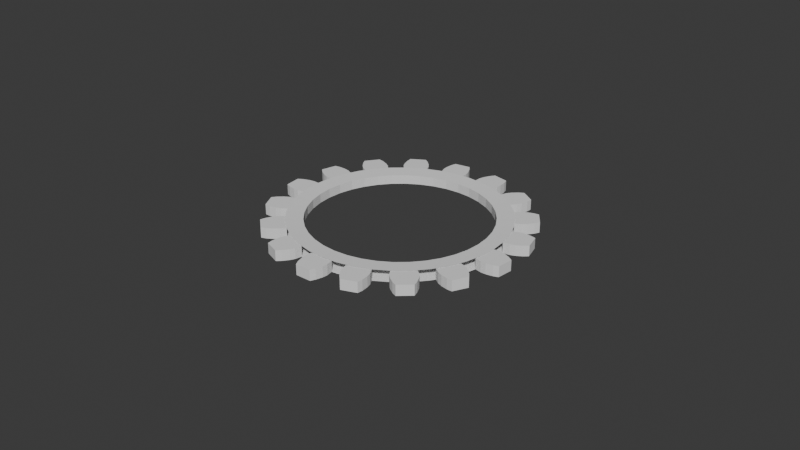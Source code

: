 # Source: gear_1.blend  (saved by Blender 4.4.30; exported with 4.5.12 LTS)
import bpy
from mathutils import Matrix  # noqa: F401  (used for matrix-valued properties, if any)

bpy.ops.wm.read_factory_settings(use_empty=True)
scene = bpy.context.scene
scene.name = 'Scene'

# ---- collections
col_collection = bpy.data.collections.new('Collection'); scene.collection.children.link(col_collection)
col_cog_wheel_twister = bpy.data.collections.new('Cog-wheel-twister'); scene.collection.children.link(col_cog_wheel_twister)

# ---- world
world_world = bpy.data.worlds.new('World'); scene.world = world_world
world_world.use_nodes = True; world_world.node_tree.nodes.clear()
_N = world_world.node_tree.nodes; _L = world_world.node_tree.links
n0 = _N.new('ShaderNodeOutputWorld'); n0.name = 'World Output'; n0.location = (300, 300)
n1 = _N.new('ShaderNodeBackground'); n1.name = 'Background'; n1.location = (10, 300)
n1.inputs[0].default_value = (0.05088, 0.05088, 0.05088, 1.0)
_L.new(n1.outputs[0], n0.inputs[0])
n0.is_active_output = True
world_world.color = (0.05088, 0.05088, 0.05088)
world_world.sun_shadow_jitter_overblur = 0.0

# ---- meshes
me_cube_001 = bpy.data.meshes.new('Cube.001')
me_cube_001.from_pydata([(-0.6142, 2.144, 1.0), (-1.101, -0.02732, 1.0), (-1.101, -0.02907, 0.5), (-1.101, -0.02907, 0.0), (-1.132, 0.6119, 1.0), (-1.042, 1.085, 1.0), (-0.8309, 1.707, 1.0), (-0.6142, 2.144, 0.5), (-0.6142, 2.144, 0.0), (-1.132, 0.6119, 0.0), (-1.042, 1.085, 0.0), (-0.8309, 1.707, 0.0), (-1.132, 0.6119, 0.5), (-1.042, 1.085, 0.5), (-0.8309, 1.707, 0.5), (0.6142, 2.144, 1.0), (1.12, -0.02732, 1.0), (1.12, -0.02907, 0.5), (1.12, -0.02907, 0.0), (1.132, 0.6119, 1.0), (1.042, 1.085, 1.0), (0.8309, 1.707, 1.0), (0.6142, 2.144, 0.5), (0.6142, 2.144, 0.0), (1.132, 0.6119, 0.0), (1.042, 1.085, 0.0), (0.8309, 1.707, 0.0), (1.132, 0.6119, 0.5), (1.042, 1.085, 0.5), (0.8309, 1.707, 0.5)], [], [(14, 6, 0, 7), (11, 14, 7, 8), (3, 2, 12, 9), (9, 12, 13, 10), (10, 13, 14, 11), (2, 1, 4, 12), (12, 4, 5, 13), (13, 5, 6, 14), (29, 22, 15, 21), (7, 0, 15, 22, 23, 8), (26, 23, 22, 29), (18, 24, 27, 17), (24, 25, 28, 27), (25, 26, 29, 28), (17, 27, 19, 16), (27, 28, 20, 19), (28, 29, 21, 20), (2, 3, 18, 17, 16, 1), (0, 6, 5, 4, 1, 16, 19, 20, 21, 15), (8, 23, 26, 25, 24, 18, 3, 9, 10, 11)])
_uv = me_cube_001.uv_layers.new(name='UVMap')
_uv.uv.foreach_set('vector', [0.5625, 0.6875, 0.625, 0.6875, 0.625, 0.75, 0.5625, 0.75, 0.5, 0.6875, 0.5625, 0.6875, 0.5625, 0.75, 0.5, 0.75, 0.5, 0.5, 0.5625, 0.5, 0.5625, 0.5625, 0.5, 0.5625, 0.5, 0.5625, 0.5625, 0.5625, 0.5625, 0.625, 0.5, 0.625, 0.5, 0.625, 0.5625, 0.625, 0.5625, 0.6875, 0.5, 0.6875, 0.5625, 0.5, 0.625, 0.5, 0.625, 0.5625, 0.5625, 0.5625, 0.5625, 0.5625, 0.625, 0.5625, 0.625, 0.625, 0.5625, 0.625, 0.5625, 0.625, 0.625, 0.625, 0.625, 0.6875, 0.5625, 0.6875, 0.5625, 0.6875, 0.5625, 0.75, 0.625, 0.75, 0.625, 0.6875, 0.5625, 0.75, 0.625, 0.75, 0.625, 0.75, 0.5625, 0.75, 0.5, 0.75, 0.5, 0.75, 0.5, 0.6875, 0.5, 0.75, 0.5625, 0.75, 0.5625, 0.6875, 0.5, 0.5, 0.5, 0.5625, 0.5625, 0.5625, 0.5625, 0.5, 0.5, 0.5625, 0.5, 0.625, 0.5625, 0.625, 0.5625, 0.5625, 0.5, 0.625, 0.5, 0.6875, 0.5625, 0.6875, 0.5625, 0.625, 0.5625, 0.5, 0.5625, 0.5625, 0.625, 0.5625, 0.625, 0.5, 0.5625, 0.5625, 0.5625, 0.625, 0.625, 0.625, 0.625, 0.5625, 0.5625, 0.625, 0.5625, 0.6875, 0.625, 0.6875, 0.625, 0.625, 0.5625, 0.5, 0.5, 0.5, 0.5, 0.5, 0.5625, 0.5, 0.625, 0.5, 0.625, 0.5, 0.625, 0.75, 0.625, 0.6875, 0.625, 0.625, 0.625, 0.5625, 0.625, 0.5, 0.625, 0.5, 0.625, 0.5625, 0.625, 0.625, 0.625, 0.6875, 0.625, 0.75, 0.5, 0.75, 0.5, 0.75, 0.5, 0.6875, 0.5, 0.625, 0.5, 0.5625, 0.5, 0.5, 0.5, 0.5, 0.5, 0.5625, 0.5, 0.625, 0.5, 0.6875])
me_cube_001.update()
me_circle_003 = bpy.data.meshes.new('Circle.003')
me_circle_003.from_pydata([(0.0, 1.0, 0.0), (-0.1564, 0.9877, 0.0), (-0.309, 0.9511, 0.0), (-0.454, 0.891, 0.0), (-0.5878, 0.809, 0.0), (-0.7071, 0.7071, 0.0), (-0.809, 0.5878, 0.0), (-0.891, 0.454, 0.0), (-0.9511, 0.309, 0.0), (-0.9877, 0.1564, 0.0), (-1.0, 0.0, 0.0), (-0.9877, -0.1564, 0.0), (-0.9511, -0.309, 0.0), (-0.891, -0.454, 0.0), (-0.809, -0.5878, 0.0), (-0.7071, -0.7071, 0.0), (-0.5878, -0.809, 0.0), (-0.454, -0.891, 0.0), (-0.309, -0.9511, 0.0), (-0.1564, -0.9877, 0.0), (0.0, -1.0, 0.0), (0.1564, -0.9877, 0.0), (0.309, -0.9511, 0.0), (0.454, -0.891, 0.0), (0.5878, -0.809, 0.0), (0.7071, -0.7071, 0.0), (0.809, -0.5878, 0.0), (0.891, -0.454, 0.0), (0.9511, -0.309, 0.0), (0.9877, -0.1564, 0.0), (1.0, 0.0, 0.0), (0.9877, 0.1564, 0.0), (0.9511, 0.309, 0.0), (0.891, 0.454, 0.0), (0.809, 0.5878, 0.0), (0.7071, 0.7071, 0.0), (0.5878, 0.809, 0.0), (0.454, 0.891, 0.0), (0.309, 0.9511, 0.0), (0.1564, 0.9877, 0.0), (0.0, 1.0, 0.1036), (-0.1564, 0.9877, 0.1036), (-0.309, 0.9511, 0.1036), (-0.454, 0.891, 0.1036), (-0.5878, 0.809, 0.1036), (-0.7071, 0.7071, 0.1036), (-0.809, 0.5878, 0.1036), (-0.891, 0.454, 0.1036), (-0.9511, 0.309, 0.1036), (-0.9877, 0.1564, 0.1036), (-1.0, 0.0, 0.1036), (-0.9877, -0.1564, 0.1036), (-0.9511, -0.309, 0.1036), (-0.891, -0.454, 0.1036), (-0.809, -0.5878, 0.1036), (-0.7071, -0.7071, 0.1036), (-0.5878, -0.809, 0.1036), (-0.454, -0.891, 0.1036), (-0.309, -0.9511, 0.1036), (-0.1564, -0.9877, 0.1036), (0.0, -1.0, 0.1036), (0.1564, -0.9877, 0.1036), (0.309, -0.9511, 0.1036), (0.454, -0.891, 0.1036), (0.5878, -0.809, 0.1036), (0.7071, -0.7071, 0.1036), (0.809, -0.5878, 0.1036), (0.891, -0.454, 0.1036), (0.9511, -0.309, 0.1036), (0.9877, -0.1564, 0.1036), (1.0, 0.0, 0.1036), (0.9877, 0.1564, 0.1036), (0.9511, 0.309, 0.1036), (0.891, 0.454, 0.1036), (0.809, 0.5878, 0.1036), (0.7071, 0.7071, 0.1036), (0.5878, 0.809, 0.1036), (0.454, 0.891, 0.1036), (0.309, 0.9511, 0.1036), (0.1564, 0.9877, 0.1036), (-0.1316, 0.8311, 0.00821), (-5.466e-11, 0.8414, 0.00821), (-0.26, 0.8003, 0.00821), (-0.382, 0.7497, 0.00821), (-0.4946, 0.6807, 0.00821), (-0.595, 0.595, 0.00821), (-0.6807, 0.4946, 0.00821), (-0.7497, 0.382, 0.00821), (-0.8003, 0.26, 0.00821), (-0.8311, 0.1316, 0.00821), (-0.8414, 4.373e-10, 0.00821), (-0.8311, -0.1316, 0.00821), (-0.8003, -0.26, 0.00821), (-0.7497, -0.382, 0.00821), (-0.6807, -0.4946, 0.00821), (-0.595, -0.595, 0.00821), (-0.4946, -0.6807, 0.00821), (-0.382, -0.7497, 0.00821), (-0.26, -0.8003, 0.00821), (-0.1316, -0.8311, 0.00821), (-5.466e-11, -0.8414, 0.00821), (0.1316, -0.8311, 0.00821), (0.26, -0.8003, 0.00821), (0.382, -0.7497, 0.00821), (0.4946, -0.6807, 0.00821), (0.595, -0.595, 0.00821), (0.6807, -0.4946, 0.00821), (0.7497, -0.382, 0.00821), (0.8003, -0.26, 0.00821), (0.8311, -0.1316, 0.00821), (0.8414, 4.373e-10, 0.00821), (0.8311, 0.1316, 0.00821), (0.8003, 0.26, 0.00821), (0.7497, 0.382, 0.00821), (0.6807, 0.4946, 0.00821), (0.595, 0.595, 0.00821), (0.4946, 0.6807, 0.00821), (0.382, 0.7497, 0.00821), (0.26, 0.8003, 0.00821), (0.1316, 0.8311, 0.00821), (-0.1316, 0.8311, 0.09534), (-5.466e-11, 0.8414, 0.09534), (-0.26, 0.8003, 0.09534), (-0.382, 0.7497, 0.09534), (-0.4946, 0.6807, 0.09534), (-0.595, 0.595, 0.09534), (-0.6807, 0.4946, 0.09534), (-0.7497, 0.382, 0.09534), (-0.8003, 0.26, 0.09534), (-0.8311, 0.1316, 0.09534), (-0.8414, 4.373e-10, 0.09534), (-0.8311, -0.1316, 0.09534), (-0.8003, -0.26, 0.09534), (-0.7497, -0.382, 0.09534), (-0.6807, -0.4946, 0.09534), (-0.595, -0.595, 0.09534), (-0.4946, -0.6807, 0.09534), (-0.382, -0.7497, 0.09534), (-0.26, -0.8003, 0.09534), (-0.1316, -0.8311, 0.09534), (-5.466e-11, -0.8414, 0.09534), (0.1316, -0.8311, 0.09534), (0.26, -0.8003, 0.09534), (0.382, -0.7497, 0.09534), (0.4946, -0.6807, 0.09534), (0.595, -0.595, 0.09534), (0.6807, -0.4946, 0.09534), (0.7497, -0.382, 0.09534), (0.8003, -0.26, 0.09534), (0.8311, -0.1316, 0.09534), (0.8414, 4.373e-10, 0.09534), (0.8311, 0.1316, 0.09534), (0.8003, 0.26, 0.09534), (0.7497, 0.382, 0.09534), (0.6807, 0.4946, 0.09534), (0.595, 0.595, 0.09534), (0.4946, 0.6807, 0.09534), (0.382, 0.7497, 0.09534), (0.26, 0.8003, 0.09534), (0.1316, 0.8311, 0.09534)], [], [(106, 105, 145, 146), (93, 92, 132, 133), (81, 119, 159, 121), (107, 106, 146, 147), (94, 93, 133, 134), (80, 81, 121, 120), (108, 107, 147, 148), (95, 94, 134, 135), (82, 80, 120, 122), (109, 108, 148, 149), (96, 95, 135, 136), (83, 82, 122, 123), (110, 109, 149, 150), (97, 96, 136, 137), (84, 83, 123, 124), (111, 110, 150, 151), (98, 97, 137, 138), (85, 84, 124, 125), (112, 111, 151, 152), (99, 98, 138, 139), (86, 85, 125, 126), (113, 112, 152, 153), (100, 99, 139, 140), (87, 86, 126, 127), (114, 113, 153, 154), (101, 100, 140, 141), (88, 87, 127, 128), (115, 114, 154, 155), (102, 101, 141, 142), (89, 88, 128, 129), (116, 115, 155, 156), (103, 102, 142, 143), (90, 89, 129, 130), (117, 116, 156, 157), (104, 103, 143, 144), (91, 90, 130, 131), (118, 117, 157, 158), (105, 104, 144, 145), (92, 91, 131, 132), (119, 118, 158, 159), (81, 80, 1, 0), (80, 82, 2, 1), (82, 83, 3, 2), (83, 84, 4, 3), (84, 85, 5, 4), (85, 86, 6, 5), (86, 87, 7, 6), (87, 88, 8, 7), (88, 89, 9, 8), (89, 90, 10, 9), (90, 91, 11, 10), (91, 92, 12, 11), (92, 93, 13, 12), (93, 94, 14, 13), (94, 95, 15, 14), (95, 96, 16, 15), (96, 97, 17, 16), (97, 98, 18, 17), (98, 99, 19, 18), (99, 100, 20, 19), (100, 101, 21, 20), (101, 102, 22, 21), (102, 103, 23, 22), (103, 104, 24, 23), (104, 105, 25, 24), (105, 106, 26, 25), (106, 107, 27, 26), (107, 108, 28, 27), (108, 109, 29, 28), (109, 110, 30, 29), (110, 111, 31, 30), (111, 112, 32, 31), (112, 113, 33, 32), (113, 114, 34, 33), (114, 115, 35, 34), (115, 116, 36, 35), (116, 117, 37, 36), (117, 118, 38, 37), (118, 119, 39, 38), (119, 81, 0, 39), (120, 121, 40, 41), (122, 120, 41, 42), (123, 122, 42, 43), (124, 123, 43, 44), (125, 124, 44, 45), (126, 125, 45, 46), (127, 126, 46, 47), (128, 127, 47, 48), (129, 128, 48, 49), (130, 129, 49, 50), (131, 130, 50, 51), (132, 131, 51, 52), (133, 132, 52, 53), (134, 133, 53, 54), (135, 134, 54, 55), (136, 135, 55, 56), (137, 136, 56, 57), (138, 137, 57, 58), (139, 138, 58, 59), (140, 139, 59, 60), (141, 140, 60, 61), (142, 141, 61, 62), (143, 142, 62, 63), (144, 143, 63, 64), (145, 144, 64, 65), (146, 145, 65, 66), (147, 146, 66, 67), (148, 147, 67, 68), (149, 148, 68, 69), (150, 149, 69, 70), (151, 150, 70, 71), (152, 151, 71, 72), (153, 152, 72, 73), (154, 153, 73, 74), (155, 154, 74, 75), (156, 155, 75, 76), (157, 156, 76, 77), (158, 157, 77, 78), (159, 158, 78, 79), (121, 159, 79, 40)])
_uv = me_circle_003.uv_layers.new(name='UVMap')
_uv.uv.foreach_set('vector', [0.0, 0.0, 0.0, 0.0, 0.0, 0.0, 0.0, 0.0, 0.0, 0.0, 0.0, 0.0, 0.0, 0.0, 0.0, 0.0, 0.0, 0.0, 0.0, 0.0, 0.0, 0.0, 0.0, 0.0, 0.0, 0.0, 0.0, 0.0, 0.0, 0.0, 0.0, 0.0, 0.0, 0.0, 0.0, 0.0, 0.0, 0.0, 0.0, 0.0, 0.0, 0.0, 0.0, 0.0, 0.0, 0.0, 0.0, 0.0, 0.0, 0.0, 0.0, 0.0, 0.0, 0.0, 0.0, 0.0, 0.0, 0.0, 0.0, 0.0, 0.0, 0.0, 0.0, 0.0, 0.0, 0.0, 0.0, 0.0, 0.0, 0.0, 0.0, 0.0, 0.0, 0.0, 0.0, 0.0, 0.0, 0.0, 0.0, 0.0, 0.0, 0.0, 0.0, 0.0, 0.0, 0.0, 0.0, 0.0, 0.0, 0.0, 0.0, 0.0, 0.0, 0.0, 0.0, 0.0, 0.0, 0.0, 0.0, 0.0, 0.0, 0.0, 0.0, 0.0, 0.0, 0.0, 0.0, 0.0, 0.0, 0.0, 0.0, 0.0, 0.0, 0.0, 0.0, 0.0, 0.0, 0.0, 0.0, 0.0, 0.0, 0.0, 0.0, 0.0, 0.0, 0.0, 0.0, 0.0, 0.0, 0.0, 0.0, 0.0, 0.0, 0.0, 0.0, 0.0, 0.0, 0.0, 0.0, 0.0, 0.0, 0.0, 0.0, 0.0, 0.0, 0.0, 0.0, 0.0, 0.0, 0.0, 0.0, 0.0, 0.0, 0.0, 0.0, 0.0, 0.0, 0.0, 0.0, 0.0, 0.0, 0.0, 0.0, 0.0, 0.0, 0.0, 0.0, 0.0, 0.0, 0.0, 0.0, 0.0, 0.0, 0.0, 0.0, 0.0, 0.0, 0.0, 0.0, 0.0, 0.0, 0.0, 0.0, 0.0, 0.0, 0.0, 0.0, 0.0, 0.0, 0.0, 0.0, 0.0, 0.0, 0.0, 0.0, 0.0, 0.0, 0.0, 0.0, 0.0, 0.0, 0.0, 0.0, 0.0, 0.0, 0.0, 0.0, 0.0, 0.0, 0.0, 0.0, 0.0, 0.0, 0.0, 0.0, 0.0, 0.0, 0.0, 0.0, 0.0, 0.0, 0.0, 0.0, 0.0, 0.0, 0.0, 0.0, 0.0, 0.0, 0.0, 0.0, 0.0, 0.0, 0.0, 0.0, 0.0, 0.0, 0.0, 0.0, 0.0, 0.0, 0.0, 0.0, 0.0, 0.0, 0.0, 0.0, 0.0, 0.0, 0.0, 0.0, 0.0, 0.0, 0.0, 0.0, 0.0, 0.0, 0.0, 0.0, 0.0, 0.0, 0.0, 0.0, 0.0, 0.0, 0.0, 0.0, 0.0, 0.0, 0.0, 0.0, 0.0, 0.0, 0.0, 0.0, 0.0, 0.0, 0.0, 0.0, 0.0, 0.0, 0.0, 0.0, 0.0, 0.0, 0.0, 0.0, 0.0, 0.0, 0.0, 0.0, 0.0, 0.0, 0.0, 0.0, 0.0, 0.0, 0.0, 0.0, 0.0, 0.0, 0.0, 0.0, 0.0, 0.0, 0.0, 0.0, 0.0, 0.0, 0.0, 0.0, 0.0, 0.0, 0.0, 0.0, 0.0, 0.0, 0.0, 0.0, 0.0, 0.0, 0.0, 0.0, 0.0, 0.0, 0.0, 0.0, 0.0, 0.0, 0.0, 0.0, 0.0, 0.0, 0.0, 0.0, 0.0, 0.0, 0.0, 0.0, 0.0, 0.0, 0.0, 0.0, 0.0, 0.0, 0.0, 0.0, 0.0, 0.0, 0.0, 0.0, 0.0, 0.0, 0.0, 0.0, 0.0, 0.0, 0.0, 0.0, 0.0, 0.0, 0.0, 0.0, 0.0, 0.0, 0.0, 0.0, 0.0, 0.0, 0.0, 0.0, 0.0, 0.0, 0.0, 0.0, 0.0, 0.0, 0.0, 0.0, 0.0, 0.0, 0.0, 0.0, 0.0, 0.0, 0.0, 0.0, 0.0, 0.0, 0.0, 0.0, 0.0, 0.0, 0.0, 0.0, 0.0, 0.0, 0.0, 0.0, 0.0, 0.0, 0.0, 0.0, 0.0, 0.0, 0.0, 0.0, 0.0, 0.0, 0.0, 0.0, 0.0, 0.0, 0.0, 0.0, 0.0, 0.0, 0.0, 0.0, 0.0, 0.0, 0.0, 0.0, 0.0, 0.0, 0.0, 0.0, 0.0, 0.0, 0.0, 0.0, 0.0, 0.0, 0.0, 0.0, 0.0, 0.0, 0.0, 0.0, 0.0, 0.0, 0.0, 0.0, 0.0, 0.0, 0.0, 0.0, 0.0, 0.0, 0.0, 0.0, 0.0, 0.0, 0.0, 0.0, 0.0, 0.0, 0.0, 0.0, 0.0, 0.0, 0.0, 0.0, 0.0, 0.0, 0.0, 0.0, 0.0, 0.0, 0.0, 0.0, 0.0, 0.0, 0.0, 0.0, 0.0, 0.0, 0.0, 0.0, 0.0, 0.0, 0.0, 0.0, 0.0, 0.0, 0.0, 0.0, 0.0, 0.0, 0.0, 0.0, 0.0, 0.0, 0.0, 0.0, 0.0, 0.0, 0.0, 0.0, 0.0, 0.0, 0.0, 0.0, 0.0, 0.0, 0.0, 0.0, 0.0, 0.0, 0.0, 0.0, 0.0, 0.0, 0.0, 0.0, 0.0, 0.0, 0.0, 0.0, 0.0, 0.0, 0.0, 0.0, 0.0, 0.0, 0.0, 0.0, 0.0, 0.0, 0.0, 0.0, 0.0, 0.0, 0.0, 0.0, 0.0, 0.0, 0.0, 0.0, 0.0, 0.0, 0.0, 0.0, 0.0, 0.0, 0.0, 0.0, 0.0, 0.0, 0.0, 0.0, 0.0, 0.0, 0.0, 0.0, 0.0, 0.0, 0.0, 0.0, 0.0, 0.0, 0.0, 0.0, 0.0, 0.0, 0.0, 0.0, 0.0, 0.0, 0.0, 0.0, 0.0, 0.0, 0.0, 0.0, 0.0, 0.0, 0.0, 0.0, 0.0, 0.0, 0.0, 0.0, 0.0, 0.0, 0.0, 0.0, 0.0, 0.0, 0.0, 0.0, 0.0, 0.0, 0.0, 0.0, 0.0, 0.0, 0.0, 0.0, 0.0, 0.0, 0.0, 0.0, 0.0, 0.0, 0.0, 0.0, 0.0, 0.0, 0.0, 0.0, 0.0, 0.0, 0.0, 0.0, 0.0, 0.0, 0.0, 0.0, 0.0, 0.0, 0.0, 0.0, 0.0, 0.0, 0.0, 0.0, 0.0, 0.0, 0.0, 0.0, 0.0, 0.0, 0.0, 0.0, 0.0, 0.0, 0.0, 0.0, 0.0, 0.0, 0.0, 0.0, 0.0, 0.0, 0.0, 0.0, 0.0, 0.0, 0.0, 0.0, 0.0, 0.0, 0.0, 0.0, 0.0, 0.0, 0.0, 0.0, 0.0, 0.0, 0.0, 0.0, 0.0, 0.0, 0.0, 0.0, 0.0, 0.0, 0.0, 0.0, 0.0, 0.0, 0.0, 0.0, 0.0, 0.0, 0.0, 0.0, 0.0, 0.0, 0.0, 0.0, 0.0, 0.0, 0.0, 0.0, 0.0, 0.0, 0.0, 0.0, 0.0, 0.0, 0.0, 0.0, 0.0, 0.0, 0.0, 0.0, 0.0, 0.0, 0.0, 0.0, 0.0, 0.0, 0.0, 0.0, 0.0, 0.0, 0.0, 0.0, 0.0, 0.0, 0.0, 0.0, 0.0, 0.0, 0.0, 0.0, 0.0, 0.0, 0.0, 0.0, 0.0, 0.0, 0.0, 0.0, 0.0, 0.0, 0.0, 0.0, 0.0, 0.0, 0.0, 0.0, 0.0, 0.0, 0.0, 0.0, 0.0, 0.0, 0.0, 0.0, 0.0, 0.0, 0.0, 0.0, 0.0, 0.0, 0.0, 0.0, 0.0, 0.0, 0.0, 0.0, 0.0, 0.0, 0.0, 0.0, 0.0, 0.0, 0.0, 0.0, 0.0, 0.0, 0.0, 0.0, 0.0, 0.0, 0.0, 0.0, 0.0, 0.0, 0.0, 0.0, 0.0, 0.0, 0.0, 0.0, 0.0, 0.0, 0.0, 0.0, 0.0, 0.0, 0.0, 0.0, 0.0, 0.0, 0.0, 0.0, 0.0, 0.0, 0.0, 0.0, 0.0, 0.0, 0.0, 0.0, 0.0, 0.0, 0.0, 0.0, 0.0, 0.0, 0.0, 0.0, 0.0, 0.0, 0.0, 0.0, 0.0, 0.0, 0.0, 0.0, 0.0, 0.0, 0.0, 0.0, 0.0, 0.0, 0.0, 0.0, 0.0, 0.0, 0.0, 0.0, 0.0, 0.0, 0.0, 0.0, 0.0, 0.0, 0.0, 0.0, 0.0, 0.0, 0.0, 0.0, 0.0, 0.0, 0.0, 0.0, 0.0, 0.0, 0.0, 0.0, 0.0, 0.0, 0.0, 0.0, 0.0, 0.0, 0.0, 0.0, 0.0, 0.0, 0.0, 0.0, 0.0, 0.0, 0.0, 0.0, 0.0, 0.0, 0.0, 0.0, 0.0, 0.0, 0.0, 0.0, 0.0, 0.0, 0.0, 0.0, 0.0, 0.0, 0.0, 0.0, 0.0, 0.0, 0.0, 0.0, 0.0, 0.0, 0.0, 0.0, 0.0, 0.0, 0.0, 0.0, 0.0, 0.0, 0.0, 0.0, 0.0, 0.0, 0.0, 0.0, 0.0, 0.0, 0.0, 0.0, 0.0, 0.0, 0.0, 0.0, 0.0, 0.0, 0.0, 0.0, 0.0, 0.0, 0.0, 0.0, 0.0, 0.0, 0.0, 0.0, 0.0, 0.0, 0.0, 0.0, 0.0, 0.0, 0.0, 0.0, 0.0, 0.0, 0.0, 0.0, 0.0, 0.0, 0.0, 0.0, 0.0, 0.0, 0.0, 0.0, 0.0, 0.0, 0.0, 0.0, 0.0, 0.0, 0.0, 0.0, 0.0, 0.0, 0.0, 0.0, 0.0, 0.0, 0.0, 0.0, 0.0, 0.0, 0.0, 0.0, 0.0])
me_circle_003.update()

# ---- curves / text
cu_nurbscircle = bpy.data.curves.new('NurbsCircle', 'CURVE')
cu_nurbscircle.dimensions = '3D'
_sp = cu_nurbscircle.splines.new('NURBS'); _sp.points.add(7)
_sp.points.foreach_set('co', [0.0, -1.0, 0.0, 1.0, -1.0, -1.0, 0.0, 0.7071, -1.0, 0.0, 0.0, 1.0, -1.0, 1.0, 0.0, 0.7071, 0.0, 1.0, 0.0, 1.0, 1.0, 1.0, 0.0, 0.7071, 1.0, 0.0, 0.0, 1.0, 1.0, -1.0, 0.0, 0.7071])
_sp.order_u = 3
_sp.order_v = 0
_sp.use_cyclic_u = True
_sp.use_endpoint_u = True
_sp.use_bezier_u = True
cu_nurbscircle.use_path = True
cu_nurbscircle.fill_mode = 'FULL'

# ---- objects
ob_empty = bpy.data.objects.new('Empty', None)
ob_empty_001 = bpy.data.objects.new('Empty.001', None)
ob_tooth = bpy.data.objects.new('Tooth', me_cube_001)
ob_nurbscircle = bpy.data.objects.new('NurbsCircle', cu_nurbscircle)
ob_circle = bpy.data.objects.new('Circle', me_circle_003)

# ---- transforms, parenting, visibility, modifiers, constraints
ob_empty.location = (0.1093, 0.06092, 0.0)
ob_empty.rotation_euler = (0.001038, 0.002169, 0.4566)
ob_empty.scale = (0.2012, 0.2005, 0.2014)
ob_empty.lock_location = (False, False, True)
ob_empty.empty_display_type = 'IMAGE'
ob_empty.empty_display_size = 5.0
ob_empty_001.location = (0.6126, -0.4917, -0.01139)
ob_empty_001.empty_display_type = 'IMAGE'
ob_empty_001.empty_display_size = 5.0
ob_tooth.location = (0.0, 0.0, 0.0)
ob_tooth.scale = (0.02699, 0.02699, 0.02699)
_m = ob_tooth.modifiers.new('Array', 'ARRAY')
_m.count = 17
_m.use_constant_offset = True
_m.constant_offset_displace = (1.44, 0.0, 0.0)
_m = ob_tooth.modifiers.new('Curve', 'CURVE')
_m.object = ob_nurbscircle
ob_nurbscircle.location = (-0.0002465, 0.0, 3.909e-05)
ob_nurbscircle.scale = (0.27, 0.27, 0.27)
ob_circle.location = (0.0, 0.0, 0.0)
ob_circle.scale = (0.2702, 0.2702, 0.2702)

# ---- collection membership
scene.collection.objects.link(ob_empty)
col_collection.objects.link(ob_empty_001)
col_cog_wheel_twister.objects.link(ob_tooth)
col_cog_wheel_twister.objects.link(ob_nurbscircle)
col_cog_wheel_twister.objects.link(ob_circle)

# ---- scene / render settings (as saved in the file)
scene.frame_start = 1; scene.frame_end = 250; scene.frame_set(1)
scene.render.engine = 'BLENDER_EEVEE_NEXT'
bpy.context.view_layer.update()

# ---- added for rendering (the .blend has no active camera and no usable light): camera, sun
cam_auto = bpy.data.cameras.new('AutoCamera')
cam_auto.lens = 50.0
cam_auto.sensor_width = 36.0
cam_auto.clip_end = 1000.0
ob_auto_camera = bpy.data.objects.new('AutoCamera', cam_auto)
scene.collection.objects.link(ob_auto_camera)
ob_auto_camera.location = (1.49842, -1.7984, 1.19897)
ob_auto_camera.rotation_euler = (1.09748, -7.21219e-08, 0.694738)
scene.camera = ob_auto_camera
light_auto_sun = bpy.data.lights.new('AutoSun', 'SUN')
light_auto_sun.energy = 3.0
light_auto_sun.angle = 0.0523599
ob_auto_sun = bpy.data.objects.new('AutoSun', light_auto_sun)
scene.collection.objects.link(ob_auto_sun)
ob_auto_sun.rotation_euler = (0.872665, 0.174533, 0.523599)
bpy.context.view_layer.update()
